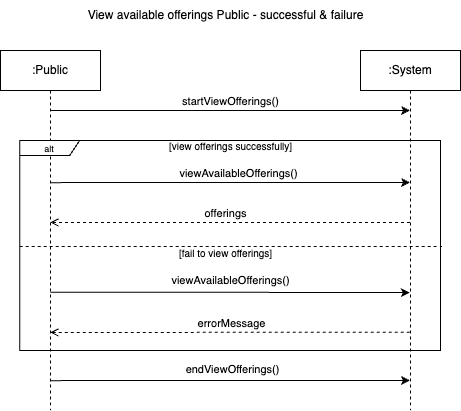

The diagram above was exported from draw.io. Its source (the exported page's mxGraphModel, read from the mxfile embedded in the PNG):
<mxGraphModel dx="710" dy="634" grid="1" gridSize="10" guides="1" tooltips="1" connect="1" arrows="1" fold="1" page="1" pageScale="1" pageWidth="1100" pageHeight="850" math="0" shadow="0">
  <root>
    <mxCell id="0" />
    <mxCell id="1" parent="0" />
    <mxCell id="2" style="edgeStyle=elbowEdgeStyle;rounded=0;orthogonalLoop=1;jettySize=auto;html=1;elbow=vertical;curved=0;" edge="1" source="7" parent="1">
      <mxGeometry relative="1" as="geometry">
        <mxPoint x="430.92857142857144" y="142" as="sourcePoint" />
        <mxPoint x="770.5" y="142" as="targetPoint" />
      </mxGeometry>
    </mxCell>
    <mxCell id="3" value="startViewOfferings()" style="edgeLabel;html=1;align=center;verticalAlign=middle;resizable=0;points=[];" connectable="0" vertex="1" parent="2">
      <mxGeometry x="-0.086" y="3" relative="1" as="geometry">
        <mxPoint x="15" y="-7" as="offset" />
      </mxGeometry>
    </mxCell>
    <mxCell id="4" style="edgeStyle=elbowEdgeStyle;rounded=0;orthogonalLoop=1;jettySize=auto;html=1;elbow=vertical;curved=0;" edge="1" parent="1">
      <mxGeometry relative="1" as="geometry">
        <mxPoint x="410.875" y="214.125" as="sourcePoint" />
        <mxPoint x="770.5" y="214.00230769230762" as="targetPoint" />
      </mxGeometry>
    </mxCell>
    <mxCell id="5" value="viewAvailableOfferings()" style="edgeLabel;html=1;align=center;verticalAlign=middle;resizable=0;points=[];" connectable="0" vertex="1" parent="4">
      <mxGeometry x="-0.1993" y="3" relative="1" as="geometry">
        <mxPoint x="44" y="-7" as="offset" />
      </mxGeometry>
    </mxCell>
    <mxCell id="6" style="edgeStyle=elbowEdgeStyle;rounded=0;orthogonalLoop=1;jettySize=auto;html=1;elbow=vertical;curved=0;" edge="1" parent="1">
      <mxGeometry relative="1" as="geometry">
        <mxPoint x="410.775" y="412.125" as="sourcePoint" />
        <mxPoint x="770.3999999999999" y="411.9971428571429" as="targetPoint" />
      </mxGeometry>
    </mxCell>
    <mxCell id="7" value=":Public" style="shape=umlLifeline;perimeter=lifelinePerimeter;whiteSpace=wrap;html=1;container=0;dropTarget=0;collapsible=0;recursiveResize=0;outlineConnect=0;portConstraint=eastwest;newEdgeStyle={&quot;edgeStyle&quot;:&quot;elbowEdgeStyle&quot;,&quot;elbow&quot;:&quot;vertical&quot;,&quot;curved&quot;:0,&quot;rounded&quot;:0};" vertex="1" parent="1">
      <mxGeometry x="361" y="82" width="100" height="360" as="geometry" />
    </mxCell>
    <mxCell id="8" style="edgeStyle=elbowEdgeStyle;rounded=0;orthogonalLoop=1;jettySize=auto;html=1;elbow=vertical;curved=0;endArrow=open;endFill=0;dashed=1;" edge="1" parent="1">
      <mxGeometry relative="1" as="geometry">
        <mxPoint x="770.5" y="253.99714285714288" as="sourcePoint" />
        <mxPoint x="410.875" y="254.125" as="targetPoint" />
      </mxGeometry>
    </mxCell>
    <mxCell id="9" value="offerings" style="edgeLabel;html=1;align=center;verticalAlign=middle;resizable=0;points=[];" connectable="0" vertex="1" parent="8">
      <mxGeometry x="-0.0727" y="-2" relative="1" as="geometry">
        <mxPoint x="-18" y="-8" as="offset" />
      </mxGeometry>
    </mxCell>
    <mxCell id="10" value=":System" style="shape=umlLifeline;perimeter=lifelinePerimeter;whiteSpace=wrap;html=1;container=0;dropTarget=0;collapsible=0;recursiveResize=0;outlineConnect=0;portConstraint=eastwest;newEdgeStyle={&quot;edgeStyle&quot;:&quot;elbowEdgeStyle&quot;,&quot;elbow&quot;:&quot;vertical&quot;,&quot;curved&quot;:0,&quot;rounded&quot;:0};" vertex="1" parent="1">
      <mxGeometry x="721" y="82" width="100" height="360" as="geometry" />
    </mxCell>
    <mxCell id="11" style="edgeStyle=elbowEdgeStyle;rounded=0;orthogonalLoop=1;jettySize=auto;html=1;elbow=vertical;curved=0;entryX=1.004;entryY=0.616;entryDx=0;entryDy=0;entryPerimeter=0;endArrow=none;endFill=0;dashed=1;" edge="1" parent="1">
      <mxGeometry relative="1" as="geometry">
        <mxPoint x="380.1771794871795" y="278" as="sourcePoint" />
        <mxPoint x="802.68328" y="278.9599999999999" as="targetPoint" />
        <Array as="points">
          <mxPoint x="760.1800000000001" y="278" />
        </Array>
      </mxGeometry>
    </mxCell>
    <mxCell id="12" value="&lt;font style=&quot;font-size: 9px;&quot;&gt;alt&lt;/font&gt;" style="shape=umlFrame;whiteSpace=wrap;html=1;pointerEvents=0;width=60;height=15;" vertex="1" parent="1">
      <mxGeometry x="380.18000000000006" y="172" width="420.82" height="210" as="geometry" />
    </mxCell>
    <mxCell id="13" value="&lt;font style=&quot;font-size: 10px;&quot;&gt;[view offerings successfully]&lt;/font&gt;" style="text;html=1;align=center;verticalAlign=middle;resizable=0;points=[];autosize=1;strokeColor=none;fillColor=none;" vertex="1" parent="1">
      <mxGeometry x="515.59" y="163" width="150" height="30" as="geometry" />
    </mxCell>
    <mxCell id="14" value="&lt;font style=&quot;font-size: 10px;&quot;&gt;[fail to view offerings]&lt;/font&gt;" style="text;html=1;align=center;verticalAlign=middle;resizable=0;points=[];autosize=1;strokeColor=none;fillColor=none;" vertex="1" parent="1">
      <mxGeometry x="526" y="270" width="120" height="30" as="geometry" />
    </mxCell>
    <mxCell id="15" style="edgeStyle=elbowEdgeStyle;rounded=0;orthogonalLoop=1;jettySize=auto;html=1;elbow=vertical;curved=0;" edge="1" parent="1">
      <mxGeometry relative="1" as="geometry">
        <mxPoint x="410.84000000000003" y="323.69" as="sourcePoint" />
        <mxPoint x="770.3399999999999" y="323.6923076923076" as="targetPoint" />
      </mxGeometry>
    </mxCell>
    <mxCell id="16" style="edgeStyle=elbowEdgeStyle;rounded=0;orthogonalLoop=1;jettySize=auto;html=1;elbow=vertical;curved=0;endArrow=open;endFill=0;dashed=1;" edge="1" parent="1">
      <mxGeometry relative="1" as="geometry">
        <mxPoint x="770.3399999999999" y="363.6871428571429" as="sourcePoint" />
        <mxPoint x="410.84000000000003" y="363.69" as="targetPoint" />
      </mxGeometry>
    </mxCell>
    <mxCell id="17" value="errorMessage" style="edgeLabel;html=1;align=center;verticalAlign=middle;resizable=0;points=[];" connectable="0" vertex="1" parent="16">
      <mxGeometry x="-0.0727" y="-2" relative="1" as="geometry">
        <mxPoint x="-12" y="-8" as="offset" />
      </mxGeometry>
    </mxCell>
    <mxCell id="18" value="endViewOfferings()" style="edgeLabel;html=1;align=center;verticalAlign=middle;resizable=0;points=[];" connectable="0" vertex="1" parent="1">
      <mxGeometry x="590.5899999999999" y="401" as="geometry">
        <mxPoint x="2" y="-1" as="offset" />
      </mxGeometry>
    </mxCell>
    <mxCell id="19" value="View available offerings Public - successful &amp;amp; failure" style="text;html=1;align=center;verticalAlign=middle;resizable=0;points=[];autosize=1;strokeColor=none;fillColor=none;" vertex="1" parent="1">
      <mxGeometry x="436" y="32" width="300" height="30" as="geometry" />
    </mxCell>
    <mxCell id="20" value="viewAvailableOfferings()" style="edgeLabel;html=1;align=center;verticalAlign=middle;resizable=0;points=[];" connectable="0" vertex="1" parent="1">
      <mxGeometry x="590.59" y="311" as="geometry" />
    </mxCell>
  </root>
</mxGraphModel>